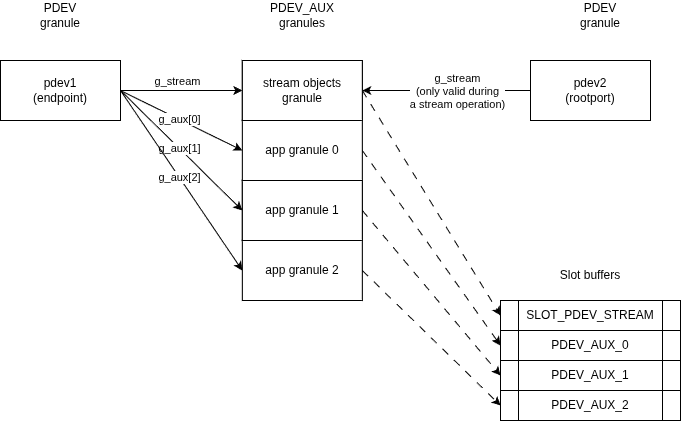

The diagram above was exported from draw.io. Its source (the exported page's mxGraphModel, read from the mxfile embedded in the PNG):
<mxGraphModel dx="1356" dy="764" grid="1" gridSize="10" guides="1" tooltips="1" connect="1" arrows="1" fold="1" page="1" pageScale="1" pageWidth="850" pageHeight="1100" math="0" shadow="0">
  <root>
    <mxCell id="0" />
    <mxCell id="1" parent="0" />
    <mxCell id="2xle9rd9Iu4Rn9a83MK1-1" parent="1" style="rounded=0;whiteSpace=wrap;html=1;" value="pdev1&lt;br&gt;(endpoint)" vertex="1">
      <mxGeometry height="60" width="120" x="90" y="80" as="geometry" />
    </mxCell>
    <mxCell id="2xle9rd9Iu4Rn9a83MK1-22" edge="1" parent="1" source="2xle9rd9Iu4Rn9a83MK1-2" style="edgeStyle=orthogonalEdgeStyle;rounded=0;orthogonalLoop=1;jettySize=auto;html=1;exitX=0;exitY=0.5;exitDx=0;exitDy=0;entryX=1;entryY=0.5;entryDx=0;entryDy=0;" target="2xle9rd9Iu4Rn9a83MK1-7">
      <mxGeometry relative="1" as="geometry" />
    </mxCell>
    <mxCell id="2xle9rd9Iu4Rn9a83MK1-23" connectable="0" parent="2xle9rd9Iu4Rn9a83MK1-22" style="edgeLabel;html=1;align=center;verticalAlign=middle;resizable=0;points=[];" value="g_stream&lt;br&gt;(only valid during&lt;br&gt;a stream operation)" vertex="1">
      <mxGeometry relative="1" x="0.2714" as="geometry">
        <mxPoint x="33" as="offset" />
      </mxGeometry>
    </mxCell>
    <mxCell id="2xle9rd9Iu4Rn9a83MK1-2" parent="1" style="rounded=0;whiteSpace=wrap;html=1;" value="pdev2&lt;br&gt;(rootport)" vertex="1">
      <mxGeometry height="60" width="120" x="620" y="80" as="geometry" />
    </mxCell>
    <mxCell id="2xle9rd9Iu4Rn9a83MK1-3" parent="1" style="rounded=0;whiteSpace=wrap;html=1;" value="pdev1&lt;br&gt;(endpoint)" vertex="1">
      <mxGeometry height="60" width="120" x="90" y="80" as="geometry" />
    </mxCell>
    <mxCell id="2xle9rd9Iu4Rn9a83MK1-13" edge="1" parent="1" source="2xle9rd9Iu4Rn9a83MK1-4" style="edgeStyle=orthogonalEdgeStyle;rounded=0;orthogonalLoop=1;jettySize=auto;html=1;exitX=1;exitY=0.5;exitDx=0;exitDy=0;entryX=0;entryY=0.5;entryDx=0;entryDy=0;" target="2xle9rd9Iu4Rn9a83MK1-7">
      <mxGeometry relative="1" as="geometry" />
    </mxCell>
    <mxCell id="2xle9rd9Iu4Rn9a83MK1-14" connectable="0" parent="2xle9rd9Iu4Rn9a83MK1-13" style="edgeLabel;html=1;align=center;verticalAlign=middle;resizable=0;points=[];" value="g_stream" vertex="1">
      <mxGeometry relative="1" x="-0.25" y="-2" as="geometry">
        <mxPoint x="10" y="-12" as="offset" />
      </mxGeometry>
    </mxCell>
    <mxCell id="2xle9rd9Iu4Rn9a83MK1-16" edge="1" parent="1" source="2xle9rd9Iu4Rn9a83MK1-4" style="rounded=0;orthogonalLoop=1;jettySize=auto;html=1;exitX=1;exitY=0.5;exitDx=0;exitDy=0;entryX=0;entryY=0.5;entryDx=0;entryDy=0;" target="2xle9rd9Iu4Rn9a83MK1-5">
      <mxGeometry relative="1" as="geometry" />
    </mxCell>
    <mxCell id="2xle9rd9Iu4Rn9a83MK1-17" connectable="0" parent="2xle9rd9Iu4Rn9a83MK1-16" style="edgeLabel;html=1;align=center;verticalAlign=middle;resizable=0;points=[];" value="g_aux[0&lt;span style=&quot;background-color: light-dark(#ffffff, var(--ge-dark-color, #121212)); color: light-dark(rgb(0, 0, 0), rgb(255, 255, 255));&quot;&gt;]&lt;/span&gt;" vertex="1">
      <mxGeometry relative="1" x="-0.044" as="geometry">
        <mxPoint as="offset" />
      </mxGeometry>
    </mxCell>
    <mxCell id="2xle9rd9Iu4Rn9a83MK1-4" parent="1" style="rounded=0;whiteSpace=wrap;html=1;" value="pdev1&lt;br&gt;(endpoint)" vertex="1">
      <mxGeometry height="60" width="120" x="90" y="80" as="geometry" />
    </mxCell>
    <mxCell id="2xle9rd9Iu4Rn9a83MK1-5" parent="1" style="rounded=0;whiteSpace=wrap;html=1;" value="app granule 0" vertex="1">
      <mxGeometry height="60" width="120" x="331.82" y="140" as="geometry" />
    </mxCell>
    <mxCell id="2xle9rd9Iu4Rn9a83MK1-6" parent="1" style="rounded=0;whiteSpace=wrap;html=1;" value="pdev1&lt;br&gt;(endpoint)" vertex="1">
      <mxGeometry height="60" width="120" x="331.82" y="80" as="geometry" />
    </mxCell>
    <mxCell id="2xle9rd9Iu4Rn9a83MK1-30" edge="1" parent="1" source="2xle9rd9Iu4Rn9a83MK1-7" style="rounded=0;orthogonalLoop=1;jettySize=auto;html=1;exitX=1;exitY=0.5;exitDx=0;exitDy=0;entryX=0;entryY=0.5;entryDx=0;entryDy=0;dashed=1;dashPattern=8 8;" target="2xle9rd9Iu4Rn9a83MK1-25">
      <mxGeometry relative="1" as="geometry" />
    </mxCell>
    <mxCell id="2xle9rd9Iu4Rn9a83MK1-7" parent="1" style="rounded=0;whiteSpace=wrap;html=1;" value="stream objects&lt;br&gt;granule" vertex="1">
      <mxGeometry height="60" width="120" x="331.82" y="80" as="geometry" />
    </mxCell>
    <mxCell id="2xle9rd9Iu4Rn9a83MK1-8" parent="1" style="rounded=0;whiteSpace=wrap;html=1;" value="app granule 2" vertex="1">
      <mxGeometry height="60" width="120" x="331.82" y="260" as="geometry" />
    </mxCell>
    <mxCell id="2xle9rd9Iu4Rn9a83MK1-9" parent="1" style="rounded=0;whiteSpace=wrap;html=1;" value="pdev1&lt;br&gt;(endpoint)" vertex="1">
      <mxGeometry height="60" width="120" x="331.82" y="200" as="geometry" />
    </mxCell>
    <mxCell id="2xle9rd9Iu4Rn9a83MK1-10" parent="1" style="rounded=0;whiteSpace=wrap;html=1;" value="app granule 1" vertex="1">
      <mxGeometry height="60" width="120" x="331.82" y="200" as="geometry" />
    </mxCell>
    <mxCell id="2xle9rd9Iu4Rn9a83MK1-11" parent="1" style="text;html=1;whiteSpace=wrap;strokeColor=none;fillColor=none;align=center;verticalAlign=middle;rounded=0;" value="PDEV granule" vertex="1">
      <mxGeometry height="30" width="60" x="120" y="20" as="geometry" />
    </mxCell>
    <mxCell id="2xle9rd9Iu4Rn9a83MK1-12" parent="1" style="text;html=1;whiteSpace=wrap;strokeColor=none;fillColor=none;align=center;verticalAlign=middle;rounded=0;" value="PDEV_AUX&lt;br&gt;granules" vertex="1">
      <mxGeometry height="30" width="90" x="346.82" y="20" as="geometry" />
    </mxCell>
    <mxCell id="2xle9rd9Iu4Rn9a83MK1-18" edge="1" parent="1" source="2xle9rd9Iu4Rn9a83MK1-4" style="rounded=0;orthogonalLoop=1;jettySize=auto;html=1;exitX=1;exitY=0.5;exitDx=0;exitDy=0;entryX=0;entryY=0.5;entryDx=0;entryDy=0;" target="2xle9rd9Iu4Rn9a83MK1-10">
      <mxGeometry relative="1" as="geometry">
        <mxPoint x="290" y="170" as="sourcePoint" />
        <mxPoint x="370" y="230" as="targetPoint" />
      </mxGeometry>
    </mxCell>
    <mxCell id="2xle9rd9Iu4Rn9a83MK1-19" connectable="0" parent="2xle9rd9Iu4Rn9a83MK1-18" style="edgeLabel;html=1;align=center;verticalAlign=middle;resizable=0;points=[];" value="g_aux[1&lt;span style=&quot;background-color: light-dark(#ffffff, var(--ge-dark-color, #121212)); color: light-dark(rgb(0, 0, 0), rgb(255, 255, 255));&quot;&gt;]&lt;/span&gt;" vertex="1">
      <mxGeometry relative="1" x="-0.044" as="geometry">
        <mxPoint as="offset" />
      </mxGeometry>
    </mxCell>
    <mxCell id="2xle9rd9Iu4Rn9a83MK1-20" edge="1" parent="1" source="2xle9rd9Iu4Rn9a83MK1-4" style="rounded=0;orthogonalLoop=1;jettySize=auto;html=1;exitX=1;exitY=0.5;exitDx=0;exitDy=0;entryX=0;entryY=0.5;entryDx=0;entryDy=0;" target="2xle9rd9Iu4Rn9a83MK1-8">
      <mxGeometry relative="1" as="geometry">
        <mxPoint x="260" y="190" as="sourcePoint" />
        <mxPoint x="340" y="310" as="targetPoint" />
      </mxGeometry>
    </mxCell>
    <mxCell id="2xle9rd9Iu4Rn9a83MK1-21" connectable="0" parent="2xle9rd9Iu4Rn9a83MK1-20" style="edgeLabel;html=1;align=center;verticalAlign=middle;resizable=0;points=[];" value="g_aux[2&lt;span style=&quot;background-color: light-dark(#ffffff, var(--ge-dark-color, #121212)); color: light-dark(rgb(0, 0, 0), rgb(255, 255, 255));&quot;&gt;]&lt;/span&gt;" vertex="1">
      <mxGeometry relative="1" x="-0.044" as="geometry">
        <mxPoint as="offset" />
      </mxGeometry>
    </mxCell>
    <mxCell id="2xle9rd9Iu4Rn9a83MK1-24" parent="1" style="text;html=1;whiteSpace=wrap;strokeColor=none;fillColor=none;align=center;verticalAlign=middle;rounded=0;" value="PDEV granule" vertex="1">
      <mxGeometry height="30" width="60" x="660" y="20" as="geometry" />
    </mxCell>
    <mxCell id="2xle9rd9Iu4Rn9a83MK1-25" parent="1" style="shape=process;whiteSpace=wrap;html=1;backgroundOutline=1;" value="SLOT_PDEV_STREAM" vertex="1">
      <mxGeometry height="30" width="180" x="590" y="320" as="geometry" />
    </mxCell>
    <mxCell id="2xle9rd9Iu4Rn9a83MK1-26" parent="1" style="shape=process;whiteSpace=wrap;html=1;backgroundOutline=1;" value="PDEV_AUX_0" vertex="1">
      <mxGeometry height="30" width="180" x="590" y="350" as="geometry" />
    </mxCell>
    <mxCell id="2xle9rd9Iu4Rn9a83MK1-27" parent="1" style="shape=process;whiteSpace=wrap;html=1;backgroundOutline=1;" value="PDEV_AUX_1" vertex="1">
      <mxGeometry height="30" width="180" x="590" y="380" as="geometry" />
    </mxCell>
    <mxCell id="2xle9rd9Iu4Rn9a83MK1-28" parent="1" style="shape=process;whiteSpace=wrap;html=1;backgroundOutline=1;" value="PDEV_AUX_2" vertex="1">
      <mxGeometry height="30" width="180" x="590" y="410" as="geometry" />
    </mxCell>
    <mxCell id="2xle9rd9Iu4Rn9a83MK1-29" parent="1" style="text;html=1;whiteSpace=wrap;strokeColor=none;fillColor=none;align=center;verticalAlign=middle;rounded=0;" value="Slot buffers" vertex="1">
      <mxGeometry height="30" width="90" x="635" y="280" as="geometry" />
    </mxCell>
    <mxCell id="2xle9rd9Iu4Rn9a83MK1-31" edge="1" parent="1" source="2xle9rd9Iu4Rn9a83MK1-5" style="rounded=0;orthogonalLoop=1;jettySize=auto;html=1;exitX=1;exitY=0.5;exitDx=0;exitDy=0;entryX=0;entryY=0.5;entryDx=0;entryDy=0;dashed=1;dashPattern=8 8;" target="2xle9rd9Iu4Rn9a83MK1-26">
      <mxGeometry relative="1" as="geometry">
        <mxPoint x="530" y="240" as="sourcePoint" />
        <mxPoint x="668" y="465" as="targetPoint" />
      </mxGeometry>
    </mxCell>
    <mxCell id="2xle9rd9Iu4Rn9a83MK1-32" edge="1" parent="1" source="2xle9rd9Iu4Rn9a83MK1-10" style="rounded=0;orthogonalLoop=1;jettySize=auto;html=1;exitX=1;exitY=0.5;exitDx=0;exitDy=0;entryX=0;entryY=0.5;entryDx=0;entryDy=0;dashed=1;dashPattern=8 8;" target="2xle9rd9Iu4Rn9a83MK1-27">
      <mxGeometry relative="1" as="geometry">
        <mxPoint x="590" y="390" as="sourcePoint" />
        <mxPoint x="728" y="615" as="targetPoint" />
      </mxGeometry>
    </mxCell>
    <mxCell id="2xle9rd9Iu4Rn9a83MK1-34" edge="1" parent="1" source="2xle9rd9Iu4Rn9a83MK1-8" style="rounded=0;orthogonalLoop=1;jettySize=auto;html=1;exitX=1;exitY=0.5;exitDx=0;exitDy=0;entryX=0;entryY=0.5;entryDx=0;entryDy=0;dashed=1;dashPattern=8 8;" target="2xle9rd9Iu4Rn9a83MK1-28">
      <mxGeometry relative="1" as="geometry">
        <mxPoint x="510" y="300" as="sourcePoint" />
        <mxPoint x="648" y="465" as="targetPoint" />
      </mxGeometry>
    </mxCell>
  </root>
</mxGraphModel>